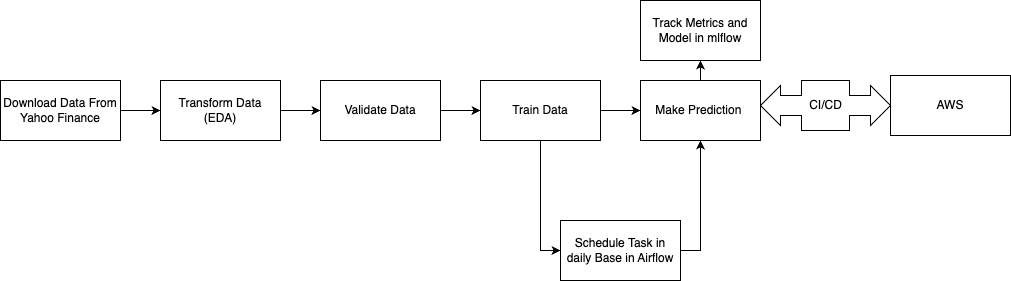

The diagram above was exported from draw.io. Its source (the exported page's mxGraphModel, read from the mxfile embedded in the PNG):
<mxGraphModel dx="1434" dy="940" grid="1" gridSize="10" guides="1" tooltips="1" connect="1" arrows="1" fold="1" page="1" pageScale="1" pageWidth="827" pageHeight="1169" math="0" shadow="0">
  <root>
    <mxCell id="0" />
    <mxCell id="1" parent="0" />
    <mxCell id="tukeFUIMqUxKj-Y1hD52-3" value="" style="edgeStyle=orthogonalEdgeStyle;rounded=0;orthogonalLoop=1;jettySize=auto;html=1;" edge="1" parent="1" source="tukeFUIMqUxKj-Y1hD52-1" target="tukeFUIMqUxKj-Y1hD52-2">
      <mxGeometry relative="1" as="geometry" />
    </mxCell>
    <mxCell id="tukeFUIMqUxKj-Y1hD52-1" value="Download Data From Yahoo Finance" style="rounded=0;whiteSpace=wrap;html=1;" vertex="1" parent="1">
      <mxGeometry x="40" y="260" width="120" height="60" as="geometry" />
    </mxCell>
    <mxCell id="tukeFUIMqUxKj-Y1hD52-5" value="" style="edgeStyle=orthogonalEdgeStyle;rounded=0;orthogonalLoop=1;jettySize=auto;html=1;" edge="1" parent="1" source="tukeFUIMqUxKj-Y1hD52-2" target="tukeFUIMqUxKj-Y1hD52-4">
      <mxGeometry relative="1" as="geometry" />
    </mxCell>
    <mxCell id="tukeFUIMqUxKj-Y1hD52-2" value="Transform Data (EDA)" style="rounded=0;whiteSpace=wrap;html=1;" vertex="1" parent="1">
      <mxGeometry x="200" y="260" width="120" height="60" as="geometry" />
    </mxCell>
    <mxCell id="tukeFUIMqUxKj-Y1hD52-7" value="" style="edgeStyle=orthogonalEdgeStyle;rounded=0;orthogonalLoop=1;jettySize=auto;html=1;" edge="1" parent="1" source="tukeFUIMqUxKj-Y1hD52-4" target="tukeFUIMqUxKj-Y1hD52-6">
      <mxGeometry relative="1" as="geometry" />
    </mxCell>
    <mxCell id="tukeFUIMqUxKj-Y1hD52-4" value="Validate Data" style="whiteSpace=wrap;html=1;rounded=0;" vertex="1" parent="1">
      <mxGeometry x="360" y="260" width="120" height="60" as="geometry" />
    </mxCell>
    <mxCell id="tukeFUIMqUxKj-Y1hD52-9" value="" style="edgeStyle=orthogonalEdgeStyle;rounded=0;orthogonalLoop=1;jettySize=auto;html=1;" edge="1" parent="1" source="tukeFUIMqUxKj-Y1hD52-6" target="tukeFUIMqUxKj-Y1hD52-8">
      <mxGeometry relative="1" as="geometry" />
    </mxCell>
    <mxCell id="tukeFUIMqUxKj-Y1hD52-13" value="" style="edgeStyle=orthogonalEdgeStyle;rounded=0;orthogonalLoop=1;jettySize=auto;html=1;" edge="1" parent="1" source="tukeFUIMqUxKj-Y1hD52-6" target="tukeFUIMqUxKj-Y1hD52-12">
      <mxGeometry relative="1" as="geometry">
        <Array as="points">
          <mxPoint x="580" y="430" />
        </Array>
      </mxGeometry>
    </mxCell>
    <mxCell id="tukeFUIMqUxKj-Y1hD52-6" value="Train Data" style="whiteSpace=wrap;html=1;rounded=0;" vertex="1" parent="1">
      <mxGeometry x="520" y="260" width="120" height="60" as="geometry" />
    </mxCell>
    <mxCell id="tukeFUIMqUxKj-Y1hD52-11" value="" style="edgeStyle=orthogonalEdgeStyle;rounded=0;orthogonalLoop=1;jettySize=auto;html=1;" edge="1" parent="1" source="tukeFUIMqUxKj-Y1hD52-8" target="tukeFUIMqUxKj-Y1hD52-10">
      <mxGeometry relative="1" as="geometry" />
    </mxCell>
    <mxCell id="tukeFUIMqUxKj-Y1hD52-8" value="Make Prediction&amp;nbsp;" style="whiteSpace=wrap;html=1;rounded=0;" vertex="1" parent="1">
      <mxGeometry x="680" y="260" width="120" height="60" as="geometry" />
    </mxCell>
    <mxCell id="tukeFUIMqUxKj-Y1hD52-10" value="Track Metrics and Model in mlflow" style="whiteSpace=wrap;html=1;rounded=0;" vertex="1" parent="1">
      <mxGeometry x="680" y="180" width="120" height="60" as="geometry" />
    </mxCell>
    <mxCell id="tukeFUIMqUxKj-Y1hD52-14" style="edgeStyle=orthogonalEdgeStyle;rounded=0;orthogonalLoop=1;jettySize=auto;html=1;entryX=0.5;entryY=1;entryDx=0;entryDy=0;" edge="1" parent="1" source="tukeFUIMqUxKj-Y1hD52-12" target="tukeFUIMqUxKj-Y1hD52-8">
      <mxGeometry relative="1" as="geometry">
        <Array as="points">
          <mxPoint x="740" y="430" />
        </Array>
      </mxGeometry>
    </mxCell>
    <mxCell id="tukeFUIMqUxKj-Y1hD52-12" value="Schedule Task in daily Base in Airflow" style="whiteSpace=wrap;html=1;rounded=0;" vertex="1" parent="1">
      <mxGeometry x="600" y="400" width="120" height="60" as="geometry" />
    </mxCell>
    <mxCell id="tukeFUIMqUxKj-Y1hD52-15" value="CI/CD" style="html=1;shadow=0;dashed=0;align=center;verticalAlign=middle;shape=mxgraph.arrows2.calloutDoubleArrow;dy=10;dx=20;notch=24;arrowHead=10;" vertex="1" parent="1">
      <mxGeometry x="800" y="260" width="130" height="50" as="geometry" />
    </mxCell>
    <mxCell id="tukeFUIMqUxKj-Y1hD52-16" value="AWS" style="whiteSpace=wrap;html=1;shadow=0;dashed=0;" vertex="1" parent="1">
      <mxGeometry x="930" y="255" width="120" height="60" as="geometry" />
    </mxCell>
  </root>
</mxGraphModel>